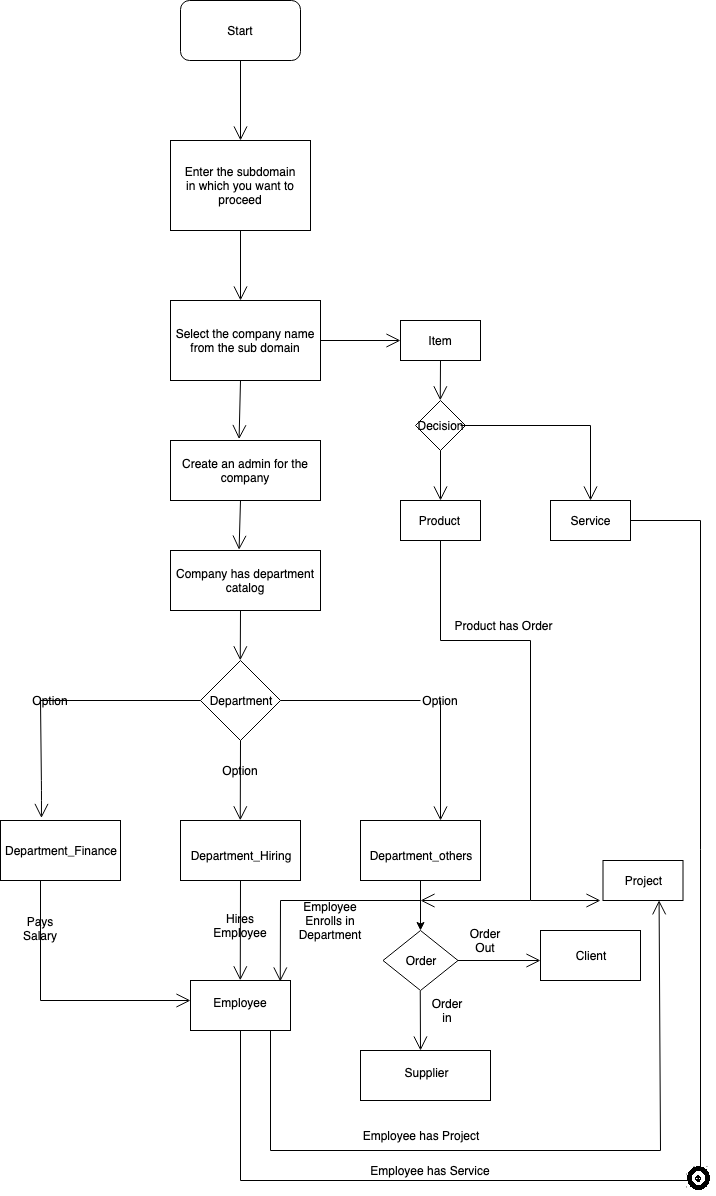

The diagram above was exported from draw.io. Its source (the exported page's mxGraphModel, read from the mxfile embedded in the PNG):
<mxGraphModel dx="892" dy="499" grid="1" gridSize="10" guides="1" tooltips="1" connect="1" arrows="1" fold="1" page="0" pageScale="1" pageWidth="850" pageHeight="1100" math="0" shadow="0">
  <root>
    <mxCell id="0" />
    <mxCell id="1" parent="0" />
    <mxCell id="TfLanX0oOlA7Imr8asgU-1" value="" style="rounded=1;whiteSpace=wrap;html=1;" vertex="1" parent="1">
      <mxGeometry x="380" y="20" width="120" height="60" as="geometry" />
    </mxCell>
    <mxCell id="TfLanX0oOlA7Imr8asgU-2" value="Start" style="text;html=1;strokeColor=none;fillColor=none;align=center;verticalAlign=middle;whiteSpace=wrap;rounded=0;" vertex="1" parent="1">
      <mxGeometry x="420" y="40" width="40" height="20" as="geometry" />
    </mxCell>
    <mxCell id="TfLanX0oOlA7Imr8asgU-3" value="" style="endArrow=open;endFill=1;endSize=12;html=1;" edge="1" parent="1">
      <mxGeometry width="160" relative="1" as="geometry">
        <mxPoint x="440" y="80" as="sourcePoint" />
        <mxPoint x="440" y="160" as="targetPoint" />
      </mxGeometry>
    </mxCell>
    <mxCell id="TfLanX0oOlA7Imr8asgU-5" value="" style="rounded=0;whiteSpace=wrap;html=1;" vertex="1" parent="1">
      <mxGeometry x="370" y="160" width="140" height="90" as="geometry" />
    </mxCell>
    <mxCell id="TfLanX0oOlA7Imr8asgU-6" value="Enter the subdomain in which you want to proceed" style="text;html=1;strokeColor=none;fillColor=none;align=center;verticalAlign=middle;whiteSpace=wrap;rounded=0;" vertex="1" parent="1">
      <mxGeometry x="380" y="170" width="120" height="70" as="geometry" />
    </mxCell>
    <mxCell id="TfLanX0oOlA7Imr8asgU-7" value="" style="endArrow=open;endFill=1;endSize=12;html=1;" edge="1" parent="1">
      <mxGeometry width="160" relative="1" as="geometry">
        <mxPoint x="440" y="250" as="sourcePoint" />
        <mxPoint x="440" y="320" as="targetPoint" />
      </mxGeometry>
    </mxCell>
    <mxCell id="TfLanX0oOlA7Imr8asgU-10" value="" style="rounded=0;whiteSpace=wrap;html=1;" vertex="1" parent="1">
      <mxGeometry x="370" y="320" width="150" height="80" as="geometry" />
    </mxCell>
    <mxCell id="TfLanX0oOlA7Imr8asgU-12" value="Select the company name from the sub domain" style="text;html=1;strokeColor=none;fillColor=none;align=center;verticalAlign=middle;whiteSpace=wrap;rounded=0;" vertex="1" parent="1">
      <mxGeometry x="370" y="320" width="150" height="80" as="geometry" />
    </mxCell>
    <mxCell id="TfLanX0oOlA7Imr8asgU-13" value="" style="rounded=0;whiteSpace=wrap;html=1;" vertex="1" parent="1">
      <mxGeometry x="370" y="460" width="150" height="60" as="geometry" />
    </mxCell>
    <mxCell id="TfLanX0oOlA7Imr8asgU-14" value="" style="endArrow=open;endFill=1;endSize=12;html=1;entryX=0.46;entryY=-0.017;entryDx=0;entryDy=0;entryPerimeter=0;" edge="1" parent="1" target="TfLanX0oOlA7Imr8asgU-13">
      <mxGeometry width="160" relative="1" as="geometry">
        <mxPoint x="440" y="400" as="sourcePoint" />
        <mxPoint x="600" y="400" as="targetPoint" />
      </mxGeometry>
    </mxCell>
    <mxCell id="TfLanX0oOlA7Imr8asgU-15" value="Create an admin for the company" style="text;html=1;strokeColor=none;fillColor=none;align=center;verticalAlign=middle;whiteSpace=wrap;rounded=0;" vertex="1" parent="1">
      <mxGeometry x="370" y="460" width="150" height="60" as="geometry" />
    </mxCell>
    <mxCell id="TfLanX0oOlA7Imr8asgU-16" value="" style="rounded=0;whiteSpace=wrap;html=1;" vertex="1" parent="1">
      <mxGeometry x="370" y="570" width="150" height="60" as="geometry" />
    </mxCell>
    <mxCell id="TfLanX0oOlA7Imr8asgU-17" value="Company has department catalog" style="text;html=1;strokeColor=none;fillColor=none;align=center;verticalAlign=middle;whiteSpace=wrap;rounded=0;" vertex="1" parent="1">
      <mxGeometry x="370" y="570" width="150" height="60" as="geometry" />
    </mxCell>
    <mxCell id="TfLanX0oOlA7Imr8asgU-18" value="" style="endArrow=open;endFill=1;endSize=12;html=1;entryX=0.46;entryY=-0.017;entryDx=0;entryDy=0;entryPerimeter=0;" edge="1" parent="1" target="TfLanX0oOlA7Imr8asgU-17">
      <mxGeometry width="160" relative="1" as="geometry">
        <mxPoint x="440" y="520" as="sourcePoint" />
        <mxPoint x="600" y="520" as="targetPoint" />
      </mxGeometry>
    </mxCell>
    <mxCell id="TfLanX0oOlA7Imr8asgU-19" value="" style="rhombus;whiteSpace=wrap;html=1;" vertex="1" parent="1">
      <mxGeometry x="400" y="680" width="80" height="80" as="geometry" />
    </mxCell>
    <mxCell id="TfLanX0oOlA7Imr8asgU-20" value="" style="endArrow=open;endFill=1;endSize=12;html=1;entryX=0.5;entryY=0;entryDx=0;entryDy=0;" edge="1" parent="1" target="TfLanX0oOlA7Imr8asgU-19">
      <mxGeometry width="160" relative="1" as="geometry">
        <mxPoint x="440" y="630" as="sourcePoint" />
        <mxPoint x="600" y="630" as="targetPoint" />
      </mxGeometry>
    </mxCell>
    <mxCell id="TfLanX0oOlA7Imr8asgU-21" value="Department" style="text;html=1;strokeColor=none;fillColor=none;align=center;verticalAlign=middle;whiteSpace=wrap;rounded=0;" vertex="1" parent="1">
      <mxGeometry x="420" y="710" width="40" height="20" as="geometry" />
    </mxCell>
    <mxCell id="TfLanX0oOlA7Imr8asgU-22" value="" style="rounded=0;whiteSpace=wrap;html=1;" vertex="1" parent="1">
      <mxGeometry x="200" y="840" width="120" height="60" as="geometry" />
    </mxCell>
    <mxCell id="TfLanX0oOlA7Imr8asgU-23" value="" style="rounded=0;whiteSpace=wrap;html=1;" vertex="1" parent="1">
      <mxGeometry x="380" y="840" width="120" height="60" as="geometry" />
    </mxCell>
    <mxCell id="TfLanX0oOlA7Imr8asgU-24" value="" style="rounded=0;whiteSpace=wrap;html=1;" vertex="1" parent="1">
      <mxGeometry x="560" y="840" width="120" height="60" as="geometry" />
    </mxCell>
    <mxCell id="TfLanX0oOlA7Imr8asgU-26" value="" style="endArrow=open;endFill=1;endSize=12;html=1;entryX=0.5;entryY=0;entryDx=0;entryDy=0;" edge="1" parent="1" target="TfLanX0oOlA7Imr8asgU-23">
      <mxGeometry width="160" relative="1" as="geometry">
        <mxPoint x="440" y="760" as="sourcePoint" />
        <mxPoint x="600" y="760" as="targetPoint" />
      </mxGeometry>
    </mxCell>
    <mxCell id="TfLanX0oOlA7Imr8asgU-27" value="" style="endArrow=none;endFill=0;endSize=12;html=1;" edge="1" parent="1" target="TfLanX0oOlA7Imr8asgU-32">
      <mxGeometry width="160" relative="1" as="geometry">
        <mxPoint x="480" y="720" as="sourcePoint" />
        <mxPoint x="640" y="720" as="targetPoint" />
      </mxGeometry>
    </mxCell>
    <mxCell id="TfLanX0oOlA7Imr8asgU-28" value="" style="endArrow=open;endFill=1;endSize=12;html=1;" edge="1" parent="1">
      <mxGeometry width="160" relative="1" as="geometry">
        <mxPoint x="640" y="720" as="sourcePoint" />
        <mxPoint x="640" y="840" as="targetPoint" />
      </mxGeometry>
    </mxCell>
    <mxCell id="TfLanX0oOlA7Imr8asgU-29" value="" style="endArrow=none;endFill=0;endSize=12;html=1;" edge="1" parent="1">
      <mxGeometry width="160" relative="1" as="geometry">
        <mxPoint x="240" y="720" as="sourcePoint" />
        <mxPoint x="400" y="720" as="targetPoint" />
      </mxGeometry>
    </mxCell>
    <mxCell id="TfLanX0oOlA7Imr8asgU-30" value="" style="endArrow=open;endFill=1;endSize=12;html=1;entryX=0.342;entryY=-0.033;entryDx=0;entryDy=0;entryPerimeter=0;" edge="1" parent="1" target="TfLanX0oOlA7Imr8asgU-22">
      <mxGeometry width="160" relative="1" as="geometry">
        <mxPoint x="240" y="720" as="sourcePoint" />
        <mxPoint x="400" y="720" as="targetPoint" />
        <Array as="points">
          <mxPoint x="241" y="810" />
        </Array>
      </mxGeometry>
    </mxCell>
    <mxCell id="TfLanX0oOlA7Imr8asgU-31" value="Option" style="text;html=1;strokeColor=none;fillColor=none;align=center;verticalAlign=middle;whiteSpace=wrap;rounded=0;" vertex="1" parent="1">
      <mxGeometry x="230" y="710" width="40" height="20" as="geometry" />
    </mxCell>
    <mxCell id="TfLanX0oOlA7Imr8asgU-32" value="Option" style="text;html=1;strokeColor=none;fillColor=none;align=center;verticalAlign=middle;whiteSpace=wrap;rounded=0;" vertex="1" parent="1">
      <mxGeometry x="620" y="710" width="40" height="20" as="geometry" />
    </mxCell>
    <mxCell id="TfLanX0oOlA7Imr8asgU-33" value="Option" style="text;html=1;strokeColor=none;fillColor=none;align=center;verticalAlign=middle;whiteSpace=wrap;rounded=0;" vertex="1" parent="1">
      <mxGeometry x="420" y="780" width="40" height="20" as="geometry" />
    </mxCell>
    <mxCell id="TfLanX0oOlA7Imr8asgU-34" value="" style="rounded=0;whiteSpace=wrap;html=1;" vertex="1" parent="1">
      <mxGeometry x="600" y="340" width="80" height="40" as="geometry" />
    </mxCell>
    <mxCell id="TfLanX0oOlA7Imr8asgU-35" value="" style="endArrow=open;endFill=1;endSize=12;html=1;" edge="1" parent="1">
      <mxGeometry width="160" relative="1" as="geometry">
        <mxPoint x="520" y="360" as="sourcePoint" />
        <mxPoint x="600" y="360" as="targetPoint" />
      </mxGeometry>
    </mxCell>
    <mxCell id="TfLanX0oOlA7Imr8asgU-36" value="Item" style="text;html=1;strokeColor=none;fillColor=none;align=center;verticalAlign=middle;whiteSpace=wrap;rounded=0;" vertex="1" parent="1">
      <mxGeometry x="600" y="340" width="80" height="40" as="geometry" />
    </mxCell>
    <mxCell id="TfLanX0oOlA7Imr8asgU-37" value="" style="rhombus;whiteSpace=wrap;html=1;" vertex="1" parent="1">
      <mxGeometry x="615" y="420" width="50" height="50" as="geometry" />
    </mxCell>
    <mxCell id="TfLanX0oOlA7Imr8asgU-39" value="" style="endArrow=open;endFill=1;endSize=12;html=1;entryX=0.5;entryY=0;entryDx=0;entryDy=0;" edge="1" parent="1" target="TfLanX0oOlA7Imr8asgU-37">
      <mxGeometry width="160" relative="1" as="geometry">
        <mxPoint x="640" y="380" as="sourcePoint" />
        <mxPoint x="800" y="380" as="targetPoint" />
      </mxGeometry>
    </mxCell>
    <mxCell id="TfLanX0oOlA7Imr8asgU-40" value="Department_Finance" style="text;html=1;strokeColor=none;fillColor=none;align=center;verticalAlign=middle;whiteSpace=wrap;rounded=0;" vertex="1" parent="1">
      <mxGeometry x="200" y="850" width="120" height="40" as="geometry" />
    </mxCell>
    <mxCell id="TfLanX0oOlA7Imr8asgU-41" value="Department_Hiring" style="text;html=1;strokeColor=none;fillColor=none;align=center;verticalAlign=middle;whiteSpace=wrap;rounded=0;" vertex="1" parent="1">
      <mxGeometry x="380" y="850" width="120" height="50" as="geometry" />
    </mxCell>
    <mxCell id="TfLanX0oOlA7Imr8asgU-43" style="edgeStyle=orthogonalEdgeStyle;rounded=0;orthogonalLoop=1;jettySize=auto;html=1;endArrow=classic;endFill=1;" edge="1" parent="1" source="TfLanX0oOlA7Imr8asgU-42">
      <mxGeometry relative="1" as="geometry">
        <mxPoint x="620" y="950" as="targetPoint" />
      </mxGeometry>
    </mxCell>
    <mxCell id="TfLanX0oOlA7Imr8asgU-42" value="Department_others" style="text;html=1;strokeColor=none;fillColor=none;align=center;verticalAlign=middle;whiteSpace=wrap;rounded=0;" vertex="1" parent="1">
      <mxGeometry x="560" y="850" width="120" height="50" as="geometry" />
    </mxCell>
    <mxCell id="TfLanX0oOlA7Imr8asgU-45" value="" style="rhombus;whiteSpace=wrap;html=1;" vertex="1" parent="1">
      <mxGeometry x="582.5" y="950" width="75" height="60" as="geometry" />
    </mxCell>
    <mxCell id="TfLanX0oOlA7Imr8asgU-48" value="Order" style="text;html=1;strokeColor=none;fillColor=none;align=center;verticalAlign=middle;whiteSpace=wrap;rounded=0;" vertex="1" parent="1">
      <mxGeometry x="600" y="970" width="40" height="20" as="geometry" />
    </mxCell>
    <mxCell id="TfLanX0oOlA7Imr8asgU-51" value="" style="endArrow=open;endFill=1;endSize=12;html=1;exitX=0.5;exitY=1;exitDx=0;exitDy=0;" edge="1" parent="1" source="TfLanX0oOlA7Imr8asgU-45">
      <mxGeometry width="160" relative="1" as="geometry">
        <mxPoint x="620" y="1020" as="sourcePoint" />
        <mxPoint x="620" y="1070" as="targetPoint" />
      </mxGeometry>
    </mxCell>
    <mxCell id="TfLanX0oOlA7Imr8asgU-52" value="" style="rounded=0;whiteSpace=wrap;html=1;" vertex="1" parent="1">
      <mxGeometry x="560" y="1070" width="130" height="50" as="geometry" />
    </mxCell>
    <mxCell id="TfLanX0oOlA7Imr8asgU-53" value="Supplier" style="text;html=1;strokeColor=none;fillColor=none;align=center;verticalAlign=middle;whiteSpace=wrap;rounded=0;" vertex="1" parent="1">
      <mxGeometry x="563" y="1075" width="127" height="35" as="geometry" />
    </mxCell>
    <mxCell id="TfLanX0oOlA7Imr8asgU-54" value="Order in" style="text;html=1;strokeColor=none;fillColor=none;align=center;verticalAlign=middle;whiteSpace=wrap;rounded=0;" vertex="1" parent="1">
      <mxGeometry x="627" y="1020" width="40" height="20" as="geometry" />
    </mxCell>
    <mxCell id="TfLanX0oOlA7Imr8asgU-55" value="" style="endArrow=open;endFill=1;endSize=12;html=1;" edge="1" parent="1" source="TfLanX0oOlA7Imr8asgU-45">
      <mxGeometry width="160" relative="1" as="geometry">
        <mxPoint x="657.5" y="980" as="sourcePoint" />
        <mxPoint x="740" y="980" as="targetPoint" />
      </mxGeometry>
    </mxCell>
    <mxCell id="TfLanX0oOlA7Imr8asgU-56" value="" style="rounded=0;whiteSpace=wrap;html=1;" vertex="1" parent="1">
      <mxGeometry x="740" y="950" width="100" height="50" as="geometry" />
    </mxCell>
    <mxCell id="TfLanX0oOlA7Imr8asgU-57" value="Order Out" style="text;html=1;strokeColor=none;fillColor=none;align=center;verticalAlign=middle;whiteSpace=wrap;rounded=0;" vertex="1" parent="1">
      <mxGeometry x="665" y="950" width="40" height="20" as="geometry" />
    </mxCell>
    <mxCell id="TfLanX0oOlA7Imr8asgU-58" value="Client" style="text;html=1;strokeColor=none;fillColor=none;align=center;verticalAlign=middle;whiteSpace=wrap;rounded=0;" vertex="1" parent="1">
      <mxGeometry x="740" y="955" width="100" height="40" as="geometry" />
    </mxCell>
    <mxCell id="TfLanX0oOlA7Imr8asgU-59" value="" style="rounded=0;whiteSpace=wrap;html=1;" vertex="1" parent="1">
      <mxGeometry x="390" y="1000" width="100" height="50" as="geometry" />
    </mxCell>
    <mxCell id="TfLanX0oOlA7Imr8asgU-60" value="Employee" style="text;html=1;strokeColor=none;fillColor=none;align=center;verticalAlign=middle;whiteSpace=wrap;rounded=0;" vertex="1" parent="1">
      <mxGeometry x="390" y="1005" width="100" height="35" as="geometry" />
    </mxCell>
    <mxCell id="TfLanX0oOlA7Imr8asgU-61" value="" style="endArrow=none;endFill=0;endSize=12;html=1;" edge="1" parent="1">
      <mxGeometry width="160" relative="1" as="geometry">
        <mxPoint x="240" y="900" as="sourcePoint" />
        <mxPoint x="240" y="1020" as="targetPoint" />
      </mxGeometry>
    </mxCell>
    <mxCell id="TfLanX0oOlA7Imr8asgU-62" value="" style="endArrow=open;endFill=1;endSize=12;html=1;" edge="1" parent="1">
      <mxGeometry width="160" relative="1" as="geometry">
        <mxPoint x="240" y="1020" as="sourcePoint" />
        <mxPoint x="390" y="1020" as="targetPoint" />
      </mxGeometry>
    </mxCell>
    <mxCell id="TfLanX0oOlA7Imr8asgU-63" value="" style="endArrow=open;endFill=1;endSize=12;html=1;entryX=0.5;entryY=0;entryDx=0;entryDy=0;" edge="1" parent="1" target="TfLanX0oOlA7Imr8asgU-59">
      <mxGeometry width="160" relative="1" as="geometry">
        <mxPoint x="440" y="900" as="sourcePoint" />
        <mxPoint x="600" y="900" as="targetPoint" />
      </mxGeometry>
    </mxCell>
    <mxCell id="TfLanX0oOlA7Imr8asgU-64" value="" style="endArrow=none;endFill=0;endSize=12;html=1;" edge="1" parent="1">
      <mxGeometry width="160" relative="1" as="geometry">
        <mxPoint x="480" y="920" as="sourcePoint" />
        <mxPoint x="620" y="920" as="targetPoint" />
      </mxGeometry>
    </mxCell>
    <mxCell id="TfLanX0oOlA7Imr8asgU-66" value="" style="endArrow=open;endFill=1;endSize=12;html=1;entryX=0.9;entryY=-0.114;entryDx=0;entryDy=0;entryPerimeter=0;" edge="1" parent="1" target="TfLanX0oOlA7Imr8asgU-60">
      <mxGeometry width="160" relative="1" as="geometry">
        <mxPoint x="480" y="920" as="sourcePoint" />
        <mxPoint x="640" y="920" as="targetPoint" />
      </mxGeometry>
    </mxCell>
    <mxCell id="TfLanX0oOlA7Imr8asgU-67" value="Pays Salary&lt;br&gt;&lt;br&gt;" style="text;html=1;strokeColor=none;fillColor=none;align=center;verticalAlign=middle;whiteSpace=wrap;rounded=0;" vertex="1" parent="1">
      <mxGeometry x="220" y="945" width="40" height="20" as="geometry" />
    </mxCell>
    <mxCell id="TfLanX0oOlA7Imr8asgU-68" value="Hires Employee" style="text;html=1;strokeColor=none;fillColor=none;align=center;verticalAlign=middle;whiteSpace=wrap;rounded=0;" vertex="1" parent="1">
      <mxGeometry x="420" y="935" width="40" height="20" as="geometry" />
    </mxCell>
    <mxCell id="TfLanX0oOlA7Imr8asgU-69" value="Employee Enrolls in Department" style="text;html=1;strokeColor=none;fillColor=none;align=center;verticalAlign=middle;whiteSpace=wrap;rounded=0;" vertex="1" parent="1">
      <mxGeometry x="510" y="930" width="40" height="20" as="geometry" />
    </mxCell>
    <mxCell id="TfLanX0oOlA7Imr8asgU-70" value="" style="endArrow=none;endFill=0;endSize=12;html=1;" edge="1" parent="1">
      <mxGeometry width="160" relative="1" as="geometry">
        <mxPoint x="440" y="1050" as="sourcePoint" />
        <mxPoint x="440" y="1200" as="targetPoint" />
      </mxGeometry>
    </mxCell>
    <mxCell id="TfLanX0oOlA7Imr8asgU-78" style="edgeStyle=orthogonalEdgeStyle;rounded=0;orthogonalLoop=1;jettySize=auto;html=1;endArrow=none;endFill=0;" edge="1" parent="1" source="TfLanX0oOlA7Imr8asgU-71">
      <mxGeometry relative="1" as="geometry">
        <mxPoint x="790" y="445" as="targetPoint" />
      </mxGeometry>
    </mxCell>
    <mxCell id="TfLanX0oOlA7Imr8asgU-71" value="Decision" style="text;html=1;strokeColor=none;fillColor=none;align=center;verticalAlign=middle;whiteSpace=wrap;rounded=0;" vertex="1" parent="1">
      <mxGeometry x="620" y="435" width="40" height="20" as="geometry" />
    </mxCell>
    <mxCell id="TfLanX0oOlA7Imr8asgU-74" value="" style="endArrow=open;endFill=1;endSize=12;html=1;" edge="1" parent="1">
      <mxGeometry width="160" relative="1" as="geometry">
        <mxPoint x="640" y="470" as="sourcePoint" />
        <mxPoint x="640" y="520" as="targetPoint" />
      </mxGeometry>
    </mxCell>
    <mxCell id="TfLanX0oOlA7Imr8asgU-75" value="" style="rounded=0;whiteSpace=wrap;html=1;" vertex="1" parent="1">
      <mxGeometry x="600" y="520" width="80" height="40" as="geometry" />
    </mxCell>
    <mxCell id="TfLanX0oOlA7Imr8asgU-76" value="Product" style="text;html=1;strokeColor=none;fillColor=none;align=center;verticalAlign=middle;whiteSpace=wrap;rounded=0;" vertex="1" parent="1">
      <mxGeometry x="607" y="530" width="63" height="20" as="geometry" />
    </mxCell>
    <mxCell id="TfLanX0oOlA7Imr8asgU-79" value="" style="endArrow=open;endFill=1;endSize=12;html=1;" edge="1" parent="1">
      <mxGeometry width="160" relative="1" as="geometry">
        <mxPoint x="790" y="445" as="sourcePoint" />
        <mxPoint x="790" y="520" as="targetPoint" />
      </mxGeometry>
    </mxCell>
    <mxCell id="TfLanX0oOlA7Imr8asgU-80" value="" style="rounded=0;whiteSpace=wrap;html=1;" vertex="1" parent="1">
      <mxGeometry x="750" y="520" width="80" height="40" as="geometry" />
    </mxCell>
    <mxCell id="TfLanX0oOlA7Imr8asgU-81" value="Service" style="text;html=1;strokeColor=none;fillColor=none;align=center;verticalAlign=middle;whiteSpace=wrap;rounded=0;" vertex="1" parent="1">
      <mxGeometry x="770" y="530" width="40" height="20" as="geometry" />
    </mxCell>
    <mxCell id="TfLanX0oOlA7Imr8asgU-86" value="" style="rounded=0;whiteSpace=wrap;html=1;" vertex="1" parent="1">
      <mxGeometry x="802.5" y="880" width="80" height="40" as="geometry" />
    </mxCell>
    <mxCell id="TfLanX0oOlA7Imr8asgU-87" value="Project" style="text;html=1;strokeColor=none;fillColor=none;align=center;verticalAlign=middle;whiteSpace=wrap;rounded=0;" vertex="1" parent="1">
      <mxGeometry x="810" y="880" width="65" height="40" as="geometry" />
    </mxCell>
    <mxCell id="TfLanX0oOlA7Imr8asgU-88" value="" style="endArrow=none;endFill=0;endSize=12;html=1;" edge="1" parent="1">
      <mxGeometry width="160" relative="1" as="geometry">
        <mxPoint x="640" y="560" as="sourcePoint" />
        <mxPoint x="640" y="660" as="targetPoint" />
      </mxGeometry>
    </mxCell>
    <mxCell id="TfLanX0oOlA7Imr8asgU-89" value="" style="endArrow=open;endFill=1;endSize=12;html=1;" edge="1" parent="1">
      <mxGeometry width="160" relative="1" as="geometry">
        <mxPoint x="440" y="1200" as="sourcePoint" />
        <mxPoint x="900" y="1200" as="targetPoint" />
      </mxGeometry>
    </mxCell>
    <mxCell id="TfLanX0oOlA7Imr8asgU-90" value="" style="endArrow=none;endFill=0;endSize=12;html=1;" edge="1" parent="1">
      <mxGeometry width="160" relative="1" as="geometry">
        <mxPoint x="640" y="660" as="sourcePoint" />
        <mxPoint x="730" y="660" as="targetPoint" />
      </mxGeometry>
    </mxCell>
    <mxCell id="TfLanX0oOlA7Imr8asgU-91" value="" style="endArrow=none;endFill=0;endSize=12;html=1;" edge="1" parent="1">
      <mxGeometry width="160" relative="1" as="geometry">
        <mxPoint x="730" y="660" as="sourcePoint" />
        <mxPoint x="730" y="920" as="targetPoint" />
      </mxGeometry>
    </mxCell>
    <mxCell id="TfLanX0oOlA7Imr8asgU-92" value="" style="endArrow=open;endFill=1;endSize=12;html=1;" edge="1" parent="1">
      <mxGeometry width="160" relative="1" as="geometry">
        <mxPoint x="730" y="920" as="sourcePoint" />
        <mxPoint x="620" y="920" as="targetPoint" />
      </mxGeometry>
    </mxCell>
    <mxCell id="TfLanX0oOlA7Imr8asgU-93" value="" style="endArrow=none;endFill=0;endSize=12;html=1;" edge="1" parent="1" source="TfLanX0oOlA7Imr8asgU-80">
      <mxGeometry width="160" relative="1" as="geometry">
        <mxPoint x="830" y="540" as="sourcePoint" />
        <mxPoint x="900" y="540" as="targetPoint" />
      </mxGeometry>
    </mxCell>
    <mxCell id="TfLanX0oOlA7Imr8asgU-94" value="" style="endArrow=open;endFill=1;endSize=12;html=1;" edge="1" parent="1">
      <mxGeometry width="160" relative="1" as="geometry">
        <mxPoint x="900" y="540" as="sourcePoint" />
        <mxPoint x="900" y="1200" as="targetPoint" />
      </mxGeometry>
    </mxCell>
    <mxCell id="TfLanX0oOlA7Imr8asgU-95" value="" style="endArrow=none;endFill=0;endSize=12;html=1;" edge="1" parent="1">
      <mxGeometry width="160" relative="1" as="geometry">
        <mxPoint x="470" y="1050" as="sourcePoint" />
        <mxPoint x="470" y="1170" as="targetPoint" />
      </mxGeometry>
    </mxCell>
    <mxCell id="TfLanX0oOlA7Imr8asgU-96" value="" style="endArrow=none;endFill=0;endSize=12;html=1;" edge="1" parent="1">
      <mxGeometry width="160" relative="1" as="geometry">
        <mxPoint x="470" y="1170" as="sourcePoint" />
        <mxPoint x="860" y="1170" as="targetPoint" />
      </mxGeometry>
    </mxCell>
    <mxCell id="TfLanX0oOlA7Imr8asgU-98" value="" style="endArrow=open;endFill=1;endSize=12;html=1;entryX=0.75;entryY=1;entryDx=0;entryDy=0;" edge="1" parent="1" target="TfLanX0oOlA7Imr8asgU-87">
      <mxGeometry width="160" relative="1" as="geometry">
        <mxPoint x="860" y="1170" as="sourcePoint" />
        <mxPoint x="1020" y="1170" as="targetPoint" />
      </mxGeometry>
    </mxCell>
    <mxCell id="TfLanX0oOlA7Imr8asgU-99" value="" style="endArrow=open;endFill=1;endSize=12;html=1;" edge="1" parent="1">
      <mxGeometry width="160" relative="1" as="geometry">
        <mxPoint x="730" y="920" as="sourcePoint" />
        <mxPoint x="800" y="920" as="targetPoint" />
      </mxGeometry>
    </mxCell>
    <mxCell id="TfLanX0oOlA7Imr8asgU-100" value="Employee has Project" style="text;html=1;strokeColor=none;fillColor=none;align=center;verticalAlign=middle;whiteSpace=wrap;rounded=0;" vertex="1" parent="1">
      <mxGeometry x="540" y="1140" width="160" height="30" as="geometry" />
    </mxCell>
    <mxCell id="TfLanX0oOlA7Imr8asgU-101" value="Employee has Service" style="text;html=1;strokeColor=none;fillColor=none;align=center;verticalAlign=middle;whiteSpace=wrap;rounded=0;" vertex="1" parent="1">
      <mxGeometry x="550" y="1180" width="160" height="20" as="geometry" />
    </mxCell>
    <mxCell id="TfLanX0oOlA7Imr8asgU-102" value="Product has Order" style="text;html=1;strokeColor=none;fillColor=none;align=center;verticalAlign=middle;whiteSpace=wrap;rounded=0;" vertex="1" parent="1">
      <mxGeometry x="647" y="635" width="113" height="20" as="geometry" />
    </mxCell>
  </root>
</mxGraphModel>